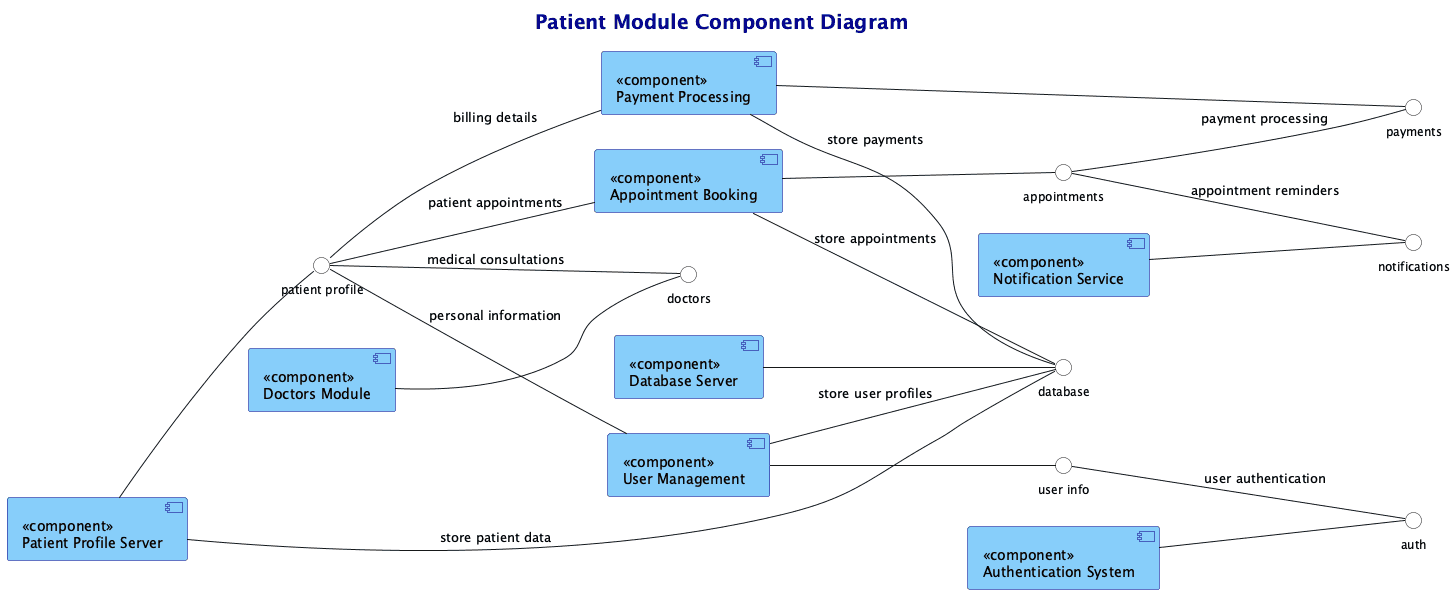

The diagram above was rendered by PlantUML. Its source (embedded in the PNG):
@startuml "Patient Module Component Diagram"

' Set title and description
title Patient Module Component Diagram

' Use UML component notation style
skinparam componentStyle uml2

' Background and colors - same light blue color scheme as original
skinparam {
  BackgroundColor white
  ComponentBackgroundColor LightSkyBlue
  ComponentBorderColor DarkBlue
  InterfaceBackgroundColor white

  TitleFontSize 20
  TitleFontColor DarkBlue

  ' Font sizes
  ComponentFontSize 14
  InterfaceFontSize 12
}

' Simple left to right layout like the Auth diagram
left to right direction

' Main patient server component (central)
[<<component>>\nPatient Profile Server] as PatientServer

' Connected components - aligned with actual code
[<<component>>\nUser Management] as UserManager
[<<component>>\nAppointment Booking] as AppointmentBooking
[<<component>>\nDoctors Module] as DoctorModule
[<<component>>\nPayment Processing] as PaymentSystem
[<<component>>\nNotification Service] as NotificationSystem
[<<component>>\nAuthentication System] as AuthSystem
[<<component>>\nDatabase Server] as DatabaseServer

' Simple interfaces (ball and socket notation)
() "patient profile" as ProfileInterface
() "user info" as UserInterface
() "appointments" as AppointmentInterface
() "doctors" as DoctorInterface
() "payments" as PaymentInterface
() "notifications" as NotificationInterface
() "auth" as AuthInterface
() "database" as DatabaseInterface

' Connect components to interfaces
PatientServer -- ProfileInterface
UserManager -- UserInterface
AppointmentBooking -- AppointmentInterface
DoctorModule -- DoctorInterface
PaymentSystem -- PaymentInterface
NotificationSystem -- NotificationInterface
AuthSystem -- AuthInterface
DatabaseServer -- DatabaseInterface

' Connect interfaces to components that use them
ProfileInterface -- AppointmentBooking : patient appointments
ProfileInterface -- UserManager : personal information
ProfileInterface -- PaymentSystem : billing details
ProfileInterface -- DoctorInterface : medical consultations
AppointmentInterface -- NotificationInterface : appointment reminders
AppointmentInterface -- PaymentInterface : payment processing
UserInterface -- AuthInterface : user authentication
PatientServer -- DatabaseInterface : store patient data
AppointmentBooking -- DatabaseInterface : store appointments
UserManager -- DatabaseInterface : store user profiles
PaymentSystem -- DatabaseInterface : store payments

@enduml